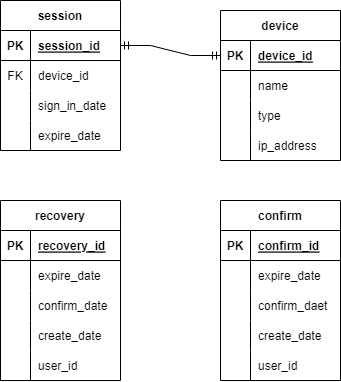

The diagram above was exported from draw.io. Its source (the exported page's mxGraphModel, read from the mxfile embedded in the PNG):
<mxGraphModel dx="1126" dy="554" grid="1" gridSize="10" guides="1" tooltips="1" connect="1" arrows="1" fold="1" page="1" pageScale="1" pageWidth="827" pageHeight="1169" math="0" shadow="0">
  <root>
    <mxCell id="0" />
    <mxCell id="1" parent="0" />
    <mxCell id="k9l53xak5guiPMqJ064s-1" value="session" style="shape=table;startSize=30;container=1;collapsible=1;childLayout=tableLayout;fixedRows=1;rowLines=0;fontStyle=1;align=center;resizeLast=1;" vertex="1" parent="1">
      <mxGeometry x="160" y="40" width="120" height="150" as="geometry" />
    </mxCell>
    <mxCell id="k9l53xak5guiPMqJ064s-2" value="" style="shape=tableRow;horizontal=0;startSize=0;swimlaneHead=0;swimlaneBody=0;fillColor=none;collapsible=0;dropTarget=0;points=[[0,0.5],[1,0.5]];portConstraint=eastwest;top=0;left=0;right=0;bottom=1;" vertex="1" parent="k9l53xak5guiPMqJ064s-1">
      <mxGeometry y="30" width="120" height="30" as="geometry" />
    </mxCell>
    <mxCell id="k9l53xak5guiPMqJ064s-3" value="PK" style="shape=partialRectangle;connectable=0;fillColor=none;top=0;left=0;bottom=0;right=0;fontStyle=1;overflow=hidden;" vertex="1" parent="k9l53xak5guiPMqJ064s-2">
      <mxGeometry width="30" height="30" as="geometry">
        <mxRectangle width="30" height="30" as="alternateBounds" />
      </mxGeometry>
    </mxCell>
    <mxCell id="k9l53xak5guiPMqJ064s-4" value="session_id" style="shape=partialRectangle;connectable=0;fillColor=none;top=0;left=0;bottom=0;right=0;align=left;spacingLeft=6;fontStyle=5;overflow=hidden;" vertex="1" parent="k9l53xak5guiPMqJ064s-2">
      <mxGeometry x="30" width="90" height="30" as="geometry">
        <mxRectangle width="90" height="30" as="alternateBounds" />
      </mxGeometry>
    </mxCell>
    <mxCell id="k9l53xak5guiPMqJ064s-5" value="" style="shape=tableRow;horizontal=0;startSize=0;swimlaneHead=0;swimlaneBody=0;fillColor=none;collapsible=0;dropTarget=0;points=[[0,0.5],[1,0.5]];portConstraint=eastwest;top=0;left=0;right=0;bottom=0;" vertex="1" parent="k9l53xak5guiPMqJ064s-1">
      <mxGeometry y="60" width="120" height="30" as="geometry" />
    </mxCell>
    <mxCell id="k9l53xak5guiPMqJ064s-6" value="FK" style="shape=partialRectangle;connectable=0;fillColor=none;top=0;left=0;bottom=0;right=0;editable=1;overflow=hidden;" vertex="1" parent="k9l53xak5guiPMqJ064s-5">
      <mxGeometry width="30" height="30" as="geometry">
        <mxRectangle width="30" height="30" as="alternateBounds" />
      </mxGeometry>
    </mxCell>
    <mxCell id="k9l53xak5guiPMqJ064s-7" value="device_id" style="shape=partialRectangle;connectable=0;fillColor=none;top=0;left=0;bottom=0;right=0;align=left;spacingLeft=6;overflow=hidden;" vertex="1" parent="k9l53xak5guiPMqJ064s-5">
      <mxGeometry x="30" width="90" height="30" as="geometry">
        <mxRectangle width="90" height="30" as="alternateBounds" />
      </mxGeometry>
    </mxCell>
    <mxCell id="k9l53xak5guiPMqJ064s-8" value="" style="shape=tableRow;horizontal=0;startSize=0;swimlaneHead=0;swimlaneBody=0;fillColor=none;collapsible=0;dropTarget=0;points=[[0,0.5],[1,0.5]];portConstraint=eastwest;top=0;left=0;right=0;bottom=0;" vertex="1" parent="k9l53xak5guiPMqJ064s-1">
      <mxGeometry y="90" width="120" height="30" as="geometry" />
    </mxCell>
    <mxCell id="k9l53xak5guiPMqJ064s-9" value="" style="shape=partialRectangle;connectable=0;fillColor=none;top=0;left=0;bottom=0;right=0;editable=1;overflow=hidden;" vertex="1" parent="k9l53xak5guiPMqJ064s-8">
      <mxGeometry width="30" height="30" as="geometry">
        <mxRectangle width="30" height="30" as="alternateBounds" />
      </mxGeometry>
    </mxCell>
    <mxCell id="k9l53xak5guiPMqJ064s-10" value="sign_in_date" style="shape=partialRectangle;connectable=0;fillColor=none;top=0;left=0;bottom=0;right=0;align=left;spacingLeft=6;overflow=hidden;" vertex="1" parent="k9l53xak5guiPMqJ064s-8">
      <mxGeometry x="30" width="90" height="30" as="geometry">
        <mxRectangle width="90" height="30" as="alternateBounds" />
      </mxGeometry>
    </mxCell>
    <mxCell id="k9l53xak5guiPMqJ064s-11" value="" style="shape=tableRow;horizontal=0;startSize=0;swimlaneHead=0;swimlaneBody=0;fillColor=none;collapsible=0;dropTarget=0;points=[[0,0.5],[1,0.5]];portConstraint=eastwest;top=0;left=0;right=0;bottom=0;" vertex="1" parent="k9l53xak5guiPMqJ064s-1">
      <mxGeometry y="120" width="120" height="30" as="geometry" />
    </mxCell>
    <mxCell id="k9l53xak5guiPMqJ064s-12" value="" style="shape=partialRectangle;connectable=0;fillColor=none;top=0;left=0;bottom=0;right=0;editable=1;overflow=hidden;" vertex="1" parent="k9l53xak5guiPMqJ064s-11">
      <mxGeometry width="30" height="30" as="geometry">
        <mxRectangle width="30" height="30" as="alternateBounds" />
      </mxGeometry>
    </mxCell>
    <mxCell id="k9l53xak5guiPMqJ064s-13" value="expire_date" style="shape=partialRectangle;connectable=0;fillColor=none;top=0;left=0;bottom=0;right=0;align=left;spacingLeft=6;overflow=hidden;" vertex="1" parent="k9l53xak5guiPMqJ064s-11">
      <mxGeometry x="30" width="90" height="30" as="geometry">
        <mxRectangle width="90" height="30" as="alternateBounds" />
      </mxGeometry>
    </mxCell>
    <mxCell id="k9l53xak5guiPMqJ064s-14" value="device" style="shape=table;startSize=30;container=1;collapsible=1;childLayout=tableLayout;fixedRows=1;rowLines=0;fontStyle=1;align=center;resizeLast=1;" vertex="1" parent="1">
      <mxGeometry x="380" y="50" width="120" height="150" as="geometry" />
    </mxCell>
    <mxCell id="k9l53xak5guiPMqJ064s-15" value="" style="shape=tableRow;horizontal=0;startSize=0;swimlaneHead=0;swimlaneBody=0;fillColor=none;collapsible=0;dropTarget=0;points=[[0,0.5],[1,0.5]];portConstraint=eastwest;top=0;left=0;right=0;bottom=1;" vertex="1" parent="k9l53xak5guiPMqJ064s-14">
      <mxGeometry y="30" width="120" height="30" as="geometry" />
    </mxCell>
    <mxCell id="k9l53xak5guiPMqJ064s-16" value="PK" style="shape=partialRectangle;connectable=0;fillColor=none;top=0;left=0;bottom=0;right=0;fontStyle=1;overflow=hidden;" vertex="1" parent="k9l53xak5guiPMqJ064s-15">
      <mxGeometry width="30" height="30" as="geometry">
        <mxRectangle width="30" height="30" as="alternateBounds" />
      </mxGeometry>
    </mxCell>
    <mxCell id="k9l53xak5guiPMqJ064s-17" value="device_id" style="shape=partialRectangle;connectable=0;fillColor=none;top=0;left=0;bottom=0;right=0;align=left;spacingLeft=6;fontStyle=5;overflow=hidden;" vertex="1" parent="k9l53xak5guiPMqJ064s-15">
      <mxGeometry x="30" width="90" height="30" as="geometry">
        <mxRectangle width="90" height="30" as="alternateBounds" />
      </mxGeometry>
    </mxCell>
    <mxCell id="k9l53xak5guiPMqJ064s-18" value="" style="shape=tableRow;horizontal=0;startSize=0;swimlaneHead=0;swimlaneBody=0;fillColor=none;collapsible=0;dropTarget=0;points=[[0,0.5],[1,0.5]];portConstraint=eastwest;top=0;left=0;right=0;bottom=0;" vertex="1" parent="k9l53xak5guiPMqJ064s-14">
      <mxGeometry y="60" width="120" height="30" as="geometry" />
    </mxCell>
    <mxCell id="k9l53xak5guiPMqJ064s-19" value="" style="shape=partialRectangle;connectable=0;fillColor=none;top=0;left=0;bottom=0;right=0;editable=1;overflow=hidden;" vertex="1" parent="k9l53xak5guiPMqJ064s-18">
      <mxGeometry width="30" height="30" as="geometry">
        <mxRectangle width="30" height="30" as="alternateBounds" />
      </mxGeometry>
    </mxCell>
    <mxCell id="k9l53xak5guiPMqJ064s-20" value="name" style="shape=partialRectangle;connectable=0;fillColor=none;top=0;left=0;bottom=0;right=0;align=left;spacingLeft=6;overflow=hidden;" vertex="1" parent="k9l53xak5guiPMqJ064s-18">
      <mxGeometry x="30" width="90" height="30" as="geometry">
        <mxRectangle width="90" height="30" as="alternateBounds" />
      </mxGeometry>
    </mxCell>
    <mxCell id="k9l53xak5guiPMqJ064s-27" value="" style="shape=tableRow;horizontal=0;startSize=0;swimlaneHead=0;swimlaneBody=0;fillColor=none;collapsible=0;dropTarget=0;points=[[0,0.5],[1,0.5]];portConstraint=eastwest;top=0;left=0;right=0;bottom=0;" vertex="1" parent="k9l53xak5guiPMqJ064s-14">
      <mxGeometry y="90" width="120" height="30" as="geometry" />
    </mxCell>
    <mxCell id="k9l53xak5guiPMqJ064s-28" value="" style="shape=partialRectangle;connectable=0;fillColor=none;top=0;left=0;bottom=0;right=0;editable=1;overflow=hidden;" vertex="1" parent="k9l53xak5guiPMqJ064s-27">
      <mxGeometry width="30" height="30" as="geometry">
        <mxRectangle width="30" height="30" as="alternateBounds" />
      </mxGeometry>
    </mxCell>
    <mxCell id="k9l53xak5guiPMqJ064s-29" value="type" style="shape=partialRectangle;connectable=0;fillColor=none;top=0;left=0;bottom=0;right=0;align=left;spacingLeft=6;overflow=hidden;" vertex="1" parent="k9l53xak5guiPMqJ064s-27">
      <mxGeometry x="30" width="90" height="30" as="geometry">
        <mxRectangle width="90" height="30" as="alternateBounds" />
      </mxGeometry>
    </mxCell>
    <mxCell id="k9l53xak5guiPMqJ064s-21" value="" style="shape=tableRow;horizontal=0;startSize=0;swimlaneHead=0;swimlaneBody=0;fillColor=none;collapsible=0;dropTarget=0;points=[[0,0.5],[1,0.5]];portConstraint=eastwest;top=0;left=0;right=0;bottom=0;" vertex="1" parent="k9l53xak5guiPMqJ064s-14">
      <mxGeometry y="120" width="120" height="30" as="geometry" />
    </mxCell>
    <mxCell id="k9l53xak5guiPMqJ064s-22" value="" style="shape=partialRectangle;connectable=0;fillColor=none;top=0;left=0;bottom=0;right=0;editable=1;overflow=hidden;" vertex="1" parent="k9l53xak5guiPMqJ064s-21">
      <mxGeometry width="30" height="30" as="geometry">
        <mxRectangle width="30" height="30" as="alternateBounds" />
      </mxGeometry>
    </mxCell>
    <mxCell id="k9l53xak5guiPMqJ064s-23" value="ip_address" style="shape=partialRectangle;connectable=0;fillColor=none;top=0;left=0;bottom=0;right=0;align=left;spacingLeft=6;overflow=hidden;" vertex="1" parent="k9l53xak5guiPMqJ064s-21">
      <mxGeometry x="30" width="90" height="30" as="geometry">
        <mxRectangle width="90" height="30" as="alternateBounds" />
      </mxGeometry>
    </mxCell>
    <mxCell id="k9l53xak5guiPMqJ064s-30" value="" style="edgeStyle=entityRelationEdgeStyle;fontSize=12;html=1;endArrow=ERmandOne;startArrow=ERmandOne;rounded=0;entryX=0;entryY=0.5;entryDx=0;entryDy=0;exitX=1;exitY=0.5;exitDx=0;exitDy=0;" edge="1" parent="1" source="k9l53xak5guiPMqJ064s-2" target="k9l53xak5guiPMqJ064s-15">
      <mxGeometry width="100" height="100" relative="1" as="geometry">
        <mxPoint x="314" y="370" as="sourcePoint" />
        <mxPoint x="414" y="270" as="targetPoint" />
      </mxGeometry>
    </mxCell>
    <mxCell id="k9l53xak5guiPMqJ064s-31" value="recovery" style="shape=table;startSize=30;container=1;collapsible=1;childLayout=tableLayout;fixedRows=1;rowLines=0;fontStyle=1;align=center;resizeLast=1;" vertex="1" parent="1">
      <mxGeometry x="160" y="240" width="120" height="180" as="geometry" />
    </mxCell>
    <mxCell id="k9l53xak5guiPMqJ064s-32" value="" style="shape=tableRow;horizontal=0;startSize=0;swimlaneHead=0;swimlaneBody=0;fillColor=none;collapsible=0;dropTarget=0;points=[[0,0.5],[1,0.5]];portConstraint=eastwest;top=0;left=0;right=0;bottom=1;" vertex="1" parent="k9l53xak5guiPMqJ064s-31">
      <mxGeometry y="30" width="120" height="30" as="geometry" />
    </mxCell>
    <mxCell id="k9l53xak5guiPMqJ064s-33" value="PK" style="shape=partialRectangle;connectable=0;fillColor=none;top=0;left=0;bottom=0;right=0;fontStyle=1;overflow=hidden;" vertex="1" parent="k9l53xak5guiPMqJ064s-32">
      <mxGeometry width="30" height="30" as="geometry">
        <mxRectangle width="30" height="30" as="alternateBounds" />
      </mxGeometry>
    </mxCell>
    <mxCell id="k9l53xak5guiPMqJ064s-34" value="recovery_id" style="shape=partialRectangle;connectable=0;fillColor=none;top=0;left=0;bottom=0;right=0;align=left;spacingLeft=6;fontStyle=5;overflow=hidden;" vertex="1" parent="k9l53xak5guiPMqJ064s-32">
      <mxGeometry x="30" width="90" height="30" as="geometry">
        <mxRectangle width="90" height="30" as="alternateBounds" />
      </mxGeometry>
    </mxCell>
    <mxCell id="k9l53xak5guiPMqJ064s-38" value="" style="shape=tableRow;horizontal=0;startSize=0;swimlaneHead=0;swimlaneBody=0;fillColor=none;collapsible=0;dropTarget=0;points=[[0,0.5],[1,0.5]];portConstraint=eastwest;top=0;left=0;right=0;bottom=0;" vertex="1" parent="k9l53xak5guiPMqJ064s-31">
      <mxGeometry y="60" width="120" height="30" as="geometry" />
    </mxCell>
    <mxCell id="k9l53xak5guiPMqJ064s-39" value="" style="shape=partialRectangle;connectable=0;fillColor=none;top=0;left=0;bottom=0;right=0;editable=1;overflow=hidden;" vertex="1" parent="k9l53xak5guiPMqJ064s-38">
      <mxGeometry width="30" height="30" as="geometry">
        <mxRectangle width="30" height="30" as="alternateBounds" />
      </mxGeometry>
    </mxCell>
    <mxCell id="k9l53xak5guiPMqJ064s-40" value="expire_date" style="shape=partialRectangle;connectable=0;fillColor=none;top=0;left=0;bottom=0;right=0;align=left;spacingLeft=6;overflow=hidden;" vertex="1" parent="k9l53xak5guiPMqJ064s-38">
      <mxGeometry x="30" width="90" height="30" as="geometry">
        <mxRectangle width="90" height="30" as="alternateBounds" />
      </mxGeometry>
    </mxCell>
    <mxCell id="k9l53xak5guiPMqJ064s-41" value="" style="shape=tableRow;horizontal=0;startSize=0;swimlaneHead=0;swimlaneBody=0;fillColor=none;collapsible=0;dropTarget=0;points=[[0,0.5],[1,0.5]];portConstraint=eastwest;top=0;left=0;right=0;bottom=0;" vertex="1" parent="k9l53xak5guiPMqJ064s-31">
      <mxGeometry y="90" width="120" height="30" as="geometry" />
    </mxCell>
    <mxCell id="k9l53xak5guiPMqJ064s-42" value="" style="shape=partialRectangle;connectable=0;fillColor=none;top=0;left=0;bottom=0;right=0;editable=1;overflow=hidden;" vertex="1" parent="k9l53xak5guiPMqJ064s-41">
      <mxGeometry width="30" height="30" as="geometry">
        <mxRectangle width="30" height="30" as="alternateBounds" />
      </mxGeometry>
    </mxCell>
    <mxCell id="k9l53xak5guiPMqJ064s-43" value="confirm_date" style="shape=partialRectangle;connectable=0;fillColor=none;top=0;left=0;bottom=0;right=0;align=left;spacingLeft=6;overflow=hidden;" vertex="1" parent="k9l53xak5guiPMqJ064s-41">
      <mxGeometry x="30" width="90" height="30" as="geometry">
        <mxRectangle width="90" height="30" as="alternateBounds" />
      </mxGeometry>
    </mxCell>
    <mxCell id="k9l53xak5guiPMqJ064s-44" value="" style="shape=tableRow;horizontal=0;startSize=0;swimlaneHead=0;swimlaneBody=0;fillColor=none;collapsible=0;dropTarget=0;points=[[0,0.5],[1,0.5]];portConstraint=eastwest;top=0;left=0;right=0;bottom=0;" vertex="1" parent="k9l53xak5guiPMqJ064s-31">
      <mxGeometry y="120" width="120" height="30" as="geometry" />
    </mxCell>
    <mxCell id="k9l53xak5guiPMqJ064s-45" value="" style="shape=partialRectangle;connectable=0;fillColor=none;top=0;left=0;bottom=0;right=0;editable=1;overflow=hidden;" vertex="1" parent="k9l53xak5guiPMqJ064s-44">
      <mxGeometry width="30" height="30" as="geometry">
        <mxRectangle width="30" height="30" as="alternateBounds" />
      </mxGeometry>
    </mxCell>
    <mxCell id="k9l53xak5guiPMqJ064s-46" value="create_date" style="shape=partialRectangle;connectable=0;fillColor=none;top=0;left=0;bottom=0;right=0;align=left;spacingLeft=6;overflow=hidden;" vertex="1" parent="k9l53xak5guiPMqJ064s-44">
      <mxGeometry x="30" width="90" height="30" as="geometry">
        <mxRectangle width="90" height="30" as="alternateBounds" />
      </mxGeometry>
    </mxCell>
    <mxCell id="k9l53xak5guiPMqJ064s-47" value="" style="shape=tableRow;horizontal=0;startSize=0;swimlaneHead=0;swimlaneBody=0;fillColor=none;collapsible=0;dropTarget=0;points=[[0,0.5],[1,0.5]];portConstraint=eastwest;top=0;left=0;right=0;bottom=0;" vertex="1" parent="k9l53xak5guiPMqJ064s-31">
      <mxGeometry y="150" width="120" height="30" as="geometry" />
    </mxCell>
    <mxCell id="k9l53xak5guiPMqJ064s-48" value="" style="shape=partialRectangle;connectable=0;fillColor=none;top=0;left=0;bottom=0;right=0;editable=1;overflow=hidden;" vertex="1" parent="k9l53xak5guiPMqJ064s-47">
      <mxGeometry width="30" height="30" as="geometry">
        <mxRectangle width="30" height="30" as="alternateBounds" />
      </mxGeometry>
    </mxCell>
    <mxCell id="k9l53xak5guiPMqJ064s-49" value="user_id" style="shape=partialRectangle;connectable=0;fillColor=none;top=0;left=0;bottom=0;right=0;align=left;spacingLeft=6;overflow=hidden;" vertex="1" parent="k9l53xak5guiPMqJ064s-47">
      <mxGeometry x="30" width="90" height="30" as="geometry">
        <mxRectangle width="90" height="30" as="alternateBounds" />
      </mxGeometry>
    </mxCell>
    <mxCell id="k9l53xak5guiPMqJ064s-50" value="confirm" style="shape=table;startSize=30;container=1;collapsible=1;childLayout=tableLayout;fixedRows=1;rowLines=0;fontStyle=1;align=center;resizeLast=1;" vertex="1" parent="1">
      <mxGeometry x="380" y="240" width="120" height="180" as="geometry" />
    </mxCell>
    <mxCell id="k9l53xak5guiPMqJ064s-51" value="" style="shape=tableRow;horizontal=0;startSize=0;swimlaneHead=0;swimlaneBody=0;fillColor=none;collapsible=0;dropTarget=0;points=[[0,0.5],[1,0.5]];portConstraint=eastwest;top=0;left=0;right=0;bottom=1;" vertex="1" parent="k9l53xak5guiPMqJ064s-50">
      <mxGeometry y="30" width="120" height="30" as="geometry" />
    </mxCell>
    <mxCell id="k9l53xak5guiPMqJ064s-52" value="PK" style="shape=partialRectangle;connectable=0;fillColor=none;top=0;left=0;bottom=0;right=0;fontStyle=1;overflow=hidden;" vertex="1" parent="k9l53xak5guiPMqJ064s-51">
      <mxGeometry width="30" height="30" as="geometry">
        <mxRectangle width="30" height="30" as="alternateBounds" />
      </mxGeometry>
    </mxCell>
    <mxCell id="k9l53xak5guiPMqJ064s-53" value="confirm_id" style="shape=partialRectangle;connectable=0;fillColor=none;top=0;left=0;bottom=0;right=0;align=left;spacingLeft=6;fontStyle=5;overflow=hidden;" vertex="1" parent="k9l53xak5guiPMqJ064s-51">
      <mxGeometry x="30" width="90" height="30" as="geometry">
        <mxRectangle width="90" height="30" as="alternateBounds" />
      </mxGeometry>
    </mxCell>
    <mxCell id="k9l53xak5guiPMqJ064s-54" value="" style="shape=tableRow;horizontal=0;startSize=0;swimlaneHead=0;swimlaneBody=0;fillColor=none;collapsible=0;dropTarget=0;points=[[0,0.5],[1,0.5]];portConstraint=eastwest;top=0;left=0;right=0;bottom=0;" vertex="1" parent="k9l53xak5guiPMqJ064s-50">
      <mxGeometry y="60" width="120" height="30" as="geometry" />
    </mxCell>
    <mxCell id="k9l53xak5guiPMqJ064s-55" value="" style="shape=partialRectangle;connectable=0;fillColor=none;top=0;left=0;bottom=0;right=0;editable=1;overflow=hidden;" vertex="1" parent="k9l53xak5guiPMqJ064s-54">
      <mxGeometry width="30" height="30" as="geometry">
        <mxRectangle width="30" height="30" as="alternateBounds" />
      </mxGeometry>
    </mxCell>
    <mxCell id="k9l53xak5guiPMqJ064s-56" value="expire_date" style="shape=partialRectangle;connectable=0;fillColor=none;top=0;left=0;bottom=0;right=0;align=left;spacingLeft=6;overflow=hidden;" vertex="1" parent="k9l53xak5guiPMqJ064s-54">
      <mxGeometry x="30" width="90" height="30" as="geometry">
        <mxRectangle width="90" height="30" as="alternateBounds" />
      </mxGeometry>
    </mxCell>
    <mxCell id="k9l53xak5guiPMqJ064s-57" value="" style="shape=tableRow;horizontal=0;startSize=0;swimlaneHead=0;swimlaneBody=0;fillColor=none;collapsible=0;dropTarget=0;points=[[0,0.5],[1,0.5]];portConstraint=eastwest;top=0;left=0;right=0;bottom=0;" vertex="1" parent="k9l53xak5guiPMqJ064s-50">
      <mxGeometry y="90" width="120" height="30" as="geometry" />
    </mxCell>
    <mxCell id="k9l53xak5guiPMqJ064s-58" value="" style="shape=partialRectangle;connectable=0;fillColor=none;top=0;left=0;bottom=0;right=0;editable=1;overflow=hidden;" vertex="1" parent="k9l53xak5guiPMqJ064s-57">
      <mxGeometry width="30" height="30" as="geometry">
        <mxRectangle width="30" height="30" as="alternateBounds" />
      </mxGeometry>
    </mxCell>
    <mxCell id="k9l53xak5guiPMqJ064s-59" value="confirm_daet" style="shape=partialRectangle;connectable=0;fillColor=none;top=0;left=0;bottom=0;right=0;align=left;spacingLeft=6;overflow=hidden;" vertex="1" parent="k9l53xak5guiPMqJ064s-57">
      <mxGeometry x="30" width="90" height="30" as="geometry">
        <mxRectangle width="90" height="30" as="alternateBounds" />
      </mxGeometry>
    </mxCell>
    <mxCell id="k9l53xak5guiPMqJ064s-60" value="" style="shape=tableRow;horizontal=0;startSize=0;swimlaneHead=0;swimlaneBody=0;fillColor=none;collapsible=0;dropTarget=0;points=[[0,0.5],[1,0.5]];portConstraint=eastwest;top=0;left=0;right=0;bottom=0;" vertex="1" parent="k9l53xak5guiPMqJ064s-50">
      <mxGeometry y="120" width="120" height="30" as="geometry" />
    </mxCell>
    <mxCell id="k9l53xak5guiPMqJ064s-61" value="" style="shape=partialRectangle;connectable=0;fillColor=none;top=0;left=0;bottom=0;right=0;editable=1;overflow=hidden;" vertex="1" parent="k9l53xak5guiPMqJ064s-60">
      <mxGeometry width="30" height="30" as="geometry">
        <mxRectangle width="30" height="30" as="alternateBounds" />
      </mxGeometry>
    </mxCell>
    <mxCell id="k9l53xak5guiPMqJ064s-62" value="create_date" style="shape=partialRectangle;connectable=0;fillColor=none;top=0;left=0;bottom=0;right=0;align=left;spacingLeft=6;overflow=hidden;" vertex="1" parent="k9l53xak5guiPMqJ064s-60">
      <mxGeometry x="30" width="90" height="30" as="geometry">
        <mxRectangle width="90" height="30" as="alternateBounds" />
      </mxGeometry>
    </mxCell>
    <mxCell id="k9l53xak5guiPMqJ064s-63" value="" style="shape=tableRow;horizontal=0;startSize=0;swimlaneHead=0;swimlaneBody=0;fillColor=none;collapsible=0;dropTarget=0;points=[[0,0.5],[1,0.5]];portConstraint=eastwest;top=0;left=0;right=0;bottom=0;" vertex="1" parent="k9l53xak5guiPMqJ064s-50">
      <mxGeometry y="150" width="120" height="30" as="geometry" />
    </mxCell>
    <mxCell id="k9l53xak5guiPMqJ064s-64" value="" style="shape=partialRectangle;connectable=0;fillColor=none;top=0;left=0;bottom=0;right=0;editable=1;overflow=hidden;" vertex="1" parent="k9l53xak5guiPMqJ064s-63">
      <mxGeometry width="30" height="30" as="geometry">
        <mxRectangle width="30" height="30" as="alternateBounds" />
      </mxGeometry>
    </mxCell>
    <mxCell id="k9l53xak5guiPMqJ064s-65" value="user_id" style="shape=partialRectangle;connectable=0;fillColor=none;top=0;left=0;bottom=0;right=0;align=left;spacingLeft=6;overflow=hidden;" vertex="1" parent="k9l53xak5guiPMqJ064s-63">
      <mxGeometry x="30" width="90" height="30" as="geometry">
        <mxRectangle width="90" height="30" as="alternateBounds" />
      </mxGeometry>
    </mxCell>
  </root>
</mxGraphModel>